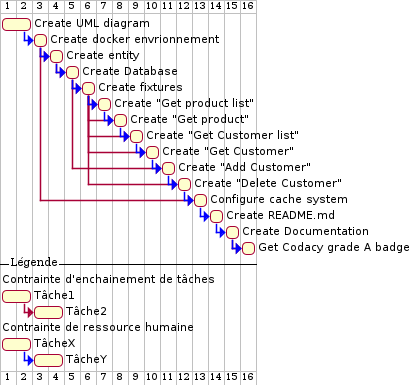

The diagram above was rendered by PlantUML. Its source (embedded in the PNG):
@startuml
[Create UML diagram] lasts 2 days
[Create docker envrionnement] lasts 1 days
[Create entity] lasts 1 days
[Create Database] lasts 1 days
[Create fixtures] lasts 1 days
[Create "Get product list"] lasts 1 days
[Create "Get product"] lasts 1 days
[Create "Get Customer list"] lasts 1 days
[Create "Get Customer"] lasts 1 days
[Create "Add Customer"] lasts 1 days
[Create "Delete Customer"] lasts 1 days
[Configure cache system] lasts 1 days
[Create README.md] lasts 1 days
[Create Documentation] lasts 1 days
[Get Codacy grade A badge] lasts 1 days


'Contrainte d'enchainement de tâches.
[Create entity] starts at [Create docker envrionnement]'s end
[Create Database] starts at [Create entity]'s end
[Create fixtures] starts at [Create Database]'s end
[Create "Get product list"] starts at [Create fixtures]'s end
[Create "Get product"] starts at [Create fixtures]'s end
[Create "Get Customer list"] starts at [Create fixtures]'s end
[Create "Get Customer"] starts at [Create fixtures]'s end
[Create "Add Customer"] starts at [Create Database]'s end
[Create "Delete Customer"] starts at [Create fixtures]'s end
[Configure cache system] starts at [Create docker envrionnement]'s end
[Get Codacy grade A badge] starts at [Create Documentation]'s end

'Contrainte de ressource humaine.
[Create docker envrionnement] starts at [Create UML diagram]'s end with blue link
[Create entity] starts at [Create docker envrionnement]'s end with blue link
[Create Database] starts at [Create entity]'s end with blue link
[Create fixtures] starts at [Create Database]'s end with blue link
[Create "Get product list"] starts at [Create fixtures]'s end with blue link
[Create "Get product"] starts at [Create "Get product list"]'s end with blue link
[Create "Get Customer list"] starts at [Create "Get product"]'s end with blue link
[Create "Get Customer"] starts at [Create "Get Customer list"]'s end with blue link
[Create "Add Customer"] starts at [Create "Get Customer"]'s end with blue link
[Create "Delete Customer"] starts at [Create "Add Customer"]'s end with blue link
[Configure cache system] starts at [Create "Delete Customer"]'s end with blue link
[Create README.md] starts at [Configure cache system]'s end with blue link
[Create Documentation] starts at [Create README.md]'s end with blue link
[Get Codacy grade A badge] starts at [Create Documentation]'s end with blue link


-- Légende -- 
[Contrainte d'enchainement de tâches] lasts 0 days 
[Contrainte d'enchainement de tâches] is colored in White
[Tâche1] lasts 2 days
[Tâche2] lasts 2 days
[Tâche2] starts at [Tâche1]'s end

[Contrainte de ressource humaine] lasts 0 days 
[Contrainte de ressource humaine] is colored in White
[TâcheX] lasts 2 days
[TâcheY] lasts 2 days
[TâcheY] starts at [TâcheX]'s end with blue link
@endgantt